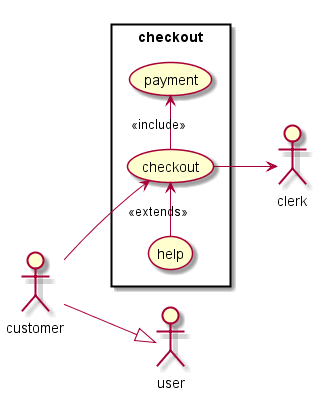

The diagram above was rendered by PlantUML. Its source (embedded in the PNG):
@startuml

left to right direction
skinparam packageStyle rectangle

actor user
actor customer
actor clerk

customer --|> user

rectangle checkout {
          customer --> (checkout)
          (checkout) -> (payment) : <<include>>
          (help) -> (checkout) : <<extends>>
          (checkout) --> clerk
}

@enduml